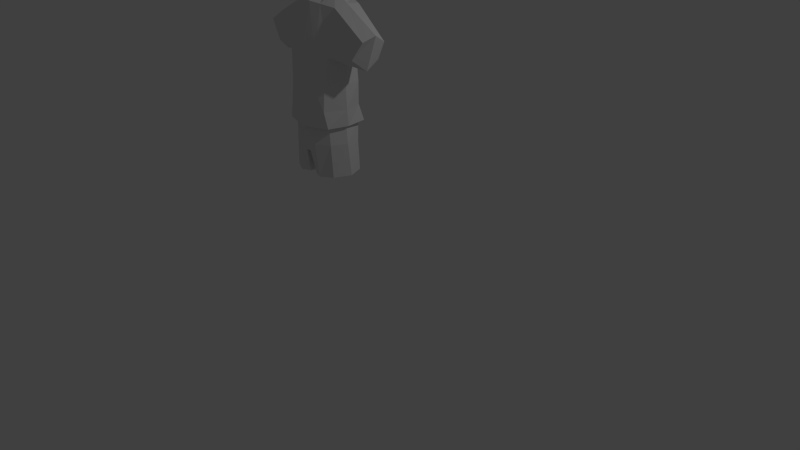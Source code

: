 # Source: hero2.blend  (saved by Blender 2.72.0; exported with 4.5.12 LTS)
import bpy
from mathutils import Matrix  # noqa: F401  (used for matrix-valued properties, if any)

bpy.ops.wm.read_factory_settings(use_empty=True)
scene = bpy.context.scene
scene.name = 'Scene'

# ---- collections
col_collection_1 = bpy.data.collections.new('Collection 1'); scene.collection.children.link(col_collection_1)

# ---- materials (node trees are filled in below, after node groups)
mat_material = bpy.data.materials.new('Material')
mat_material.alpha_threshold = 0.0
mat_material.use_transparent_shadow = False
mat_material.roughness = 0.5
mat_material.line_color = (0.0, 0.0, 0.0, 1.0)

# ---- material node trees

# ---- world
world_world = bpy.data.worlds.new('World'); scene.world = world_world
world_world.color = (0.05088, 0.05088, 0.05088)
world_world.use_sun_shadow = False
world_world.sun_shadow_jitter_overblur = 0.0
world_world.cycles.sampling_method = 'MANUAL'
world_world.cycles.sample_map_resolution = 256

# ---- cameras
cam_camera = bpy.data.cameras.new('Camera')
cam_camera.clip_end = 100.0
cam_camera.lens = 35.0
cam_camera.sensor_width = 32.0
cam_camera.sensor_height = 18.0
cam_camera.ortho_scale = 7.314
cam_camera.dof.focus_distance = 0.0
cam_camera.dof.aperture_fstop = 128.0

# ---- lights
light_lamp = bpy.data.lights.new('Lamp', 'POINT')
light_lamp.transmission_factor = 0.0
light_lamp.cutoff_distance = 30.0
light_lamp.energy = 100.0
light_lamp.shadow_buffer_clip_start = 1.001
light_lamp.shadow_soft_size = 0.1
light_lamp.shadow_maximum_resolution = 0.006
light_lamp.use_absolute_resolution = True
light_lamp.cycles.use_multiple_importance_sampling = False

# ---- meshes
me_cube = bpy.data.meshes.new('Cube')
me_cube.from_pydata([(0.3293, -0.8982, 2.014), (0.2789, -0.9077, 2.204), (0.3067, -0.7148, 3.307), (0.296, -0.847, 1.802), (0.0, -0.9738, 1.81), (0.0, -1.0, 2.006), (0.0, -0.9572, 2.005), (0.0, -0.8103, 3.356), (0.2793, -0.8802, 2.489), (0.3138, -0.8443, 2.8), (0.0, -0.9566, 2.82), (0.0, -1.0, 2.48), (0.0, -1.0, 2.196), (0.283, -0.8471, 2.014), (0.6271, -0.7748, 2.819), (0.7734, -0.7449, 3.029), (0.3179, -0.8439, 1.421), (0.1608, -0.9246, 1.413), (0.3624, -0.4041, 2.014), (0.3318, -0.4491, 2.204), (0.3067, -0.3803, 3.307), (0.3084, -0.4568, 1.763), (0.0, -0.3458, 1.745), (0.0, -0.2842, 2.006), (0.0, -0.315, 2.005), (0.0, -0.2894, 3.356), (0.3507, -0.4584, 2.48), (0.2937, -0.4329, 2.792), (0.0, -0.3061, 2.82), (0.0, -0.3335, 2.48), (0.0, -0.3491, 2.196), (0.2724, -0.4126, 2.014), (0.7001, -0.4698, 2.791), (0.7734, -0.4455, 2.989), (0.3244, -0.4554, 1.421), (0.1252, -0.3458, 1.413), (0.398, -0.674, 2.204), (0.3756, -0.6638, 2.484), (0.02305, -0.6352, 1.413), (0.3891, -0.6735, 1.802), (0.3521, -0.6585, 2.014), (0.4051, -0.6497, 1.421), (0.8126, -0.5952, 3.083), (0.3459, -0.5775, 3.346), (0.0, -0.5716, 3.437), (0.3994, -0.661, 2.014), (0.3722, -0.642, 2.74), (0.6856, -0.6223, 2.685), (0.1111, -0.3514, 1.755), (0.1451, -0.9506, 1.81), (0.02619, -0.6693, 1.676), (0.03334, -0.931, 1.692), (0.05141, -0.879, 1.413), (0.0, -0.9209, 1.692), (0.05469, -0.4235, 1.413), (0.0, -0.4197, 1.685), (0.03985, -0.4137, 1.689), (0.0, -0.6716, 1.676), (0.1498, -0.9558, 2.01), (0.1333, -0.7688, 3.335), (0.1446, -0.9093, 2.009), (0.1535, -0.9599, 2.2), (0.1609, -0.9479, 2.484), (0.1757, -0.9078, 2.811), (0.1794, -0.3124, 2.01), (0.1333, -0.3224, 3.335), (0.1251, -0.3489, 2.009), (0.1701, -0.3695, 2.2), (0.1716, -0.3645, 2.48), (0.167, -0.3292, 2.808), (0.1503, -0.5741, 3.452)], [], [(61, 12, 11, 62), (58, 5, 12, 61), (63, 10, 7, 59), (62, 11, 10, 63), (58, 60, 6, 5), (2, 15, 14, 9), (31, 66, 48, 21), (67, 68, 29, 30), (64, 67, 30, 23), (69, 65, 25, 28), (68, 69, 28, 29), (64, 23, 24, 66), (20, 27, 32, 33), (36, 37, 26, 19), (56, 54, 35, 48), (39, 40, 31, 21), (41, 39, 21, 34), (42, 43, 20, 33), (70, 44, 25, 65), (45, 36, 19, 18), (37, 46, 27, 26), (40, 45, 18, 31), (38, 41, 34, 35, 54), (47, 42, 33, 32), (46, 47, 32, 27), (1, 8, 37, 36), (51, 52, 38, 50), (3, 13, 40, 39), (16, 3, 39, 41), (15, 2, 43, 42), (59, 7, 44, 70), (0, 1, 36, 45), (8, 9, 46, 37), (13, 0, 45, 40), (17, 16, 41, 38, 52), (14, 15, 42, 47), (9, 14, 47, 46), (3, 16, 17, 49), (13, 3, 49, 60), (60, 49, 4, 6), (66, 24, 22, 48), (48, 22, 55, 56), (4, 49, 51, 53), (49, 17, 52, 51), (50, 38, 54, 56), (56, 55, 57, 50), (50, 57, 53, 51), (1, 61, 62, 8), (0, 58, 61, 1), (9, 63, 59, 2), (8, 62, 63, 9), (0, 13, 60, 58), (19, 26, 68, 67), (18, 19, 67, 64), (27, 20, 65, 69), (26, 27, 69, 68), (18, 64, 66, 31), (43, 70, 65, 20), (2, 59, 70, 43), (21, 48, 35, 34)])
me_cube.materials.append(mat_material)
me_cube.use_remesh_preserve_volume = False
me_cube.use_remesh_preserve_attributes = False
me_cube.use_mirror_vertex_groups = False
me_cube.update()

# ---- objects
ob_cube = bpy.data.objects.new('Cube', me_cube)
ob_lamp = bpy.data.objects.new('Lamp', light_lamp)
ob_camera = bpy.data.objects.new('Camera', cam_camera)

# ---- transforms, parenting, visibility, modifiers, constraints
ob_cube.location = (0.0, 0.0, 0.0)
ob_cube.lock_rotations_4d = False
ob_cube.empty_display_type = 'ARROWS'
ob_cube.lineart.crease_threshold = 0.0
_m = ob_cube.modifiers.new('Mirror', 'MIRROR')
_m.use_clip = True
ob_lamp.location = (4.076, 1.005, 5.904)
ob_lamp.rotation_euler = (0.6503, 0.05522, 1.866)
ob_lamp.lock_rotations_4d = False
ob_lamp.empty_display_type = 'ARROWS'
ob_lamp.color = (0.0, 0.0, 0.0, 0.0)
ob_lamp.lineart.crease_threshold = 0.0
ob_camera.location = (7.481, -6.508, 5.344)
ob_camera.rotation_euler = (1.109, 0.01082, 0.8149)
ob_camera.lock_rotations_4d = False
ob_camera.empty_display_type = 'ARROWS'
ob_camera.color = (0.0, 0.0, 0.0, 0.0)
ob_camera.display_type = 'WIRE'
ob_camera.lineart.crease_threshold = 0.0

# ---- collection membership
col_collection_1.objects.link(ob_cube)
col_collection_1.objects.link(ob_lamp)
col_collection_1.objects.link(ob_camera)

# ---- scene / render settings (as saved in the file)
scene.camera = ob_camera
scene.frame_start = 1; scene.frame_end = 250; scene.frame_set(1)
scene.render.engine = 'BLENDER_EEVEE_NEXT'
scene.render.resolution_percentage = 50
scene.render.dither_intensity = 0.0
scene.cycles.use_denoising = False
scene.cycles.samples = 10
scene.cycles.sampling_pattern = 'TABULATED_SOBOL'
scene.cycles.light_sampling_threshold = 0.0
scene.cycles.use_adaptive_sampling = False
scene.cycles.use_light_tree = False
scene.cycles.blur_glossy = 0.0
scene.cycles.pixel_filter_type = 'GAUSSIAN'
scene.cycles.sample_clamp_indirect = 0.0
scene.view_settings.view_transform = 'Standard'
bpy.context.view_layer.update()
